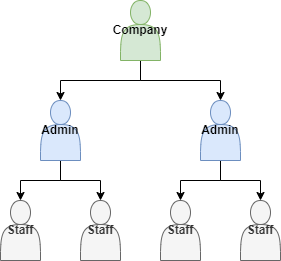

The diagram above was exported from draw.io. Its source (the exported page's mxGraphModel, read from the mxfile embedded in the PNG):
<mxGraphModel dx="1050" dy="557" grid="1" gridSize="10" guides="1" tooltips="1" connect="1" arrows="1" fold="1" page="1" pageScale="1" pageWidth="827" pageHeight="1169" math="0" shadow="0">
  <root>
    <mxCell id="0" />
    <mxCell id="1" parent="0" />
    <mxCell id="jtgMYz6KfKuuxAUMmvew-9" style="edgeStyle=orthogonalEdgeStyle;rounded=0;orthogonalLoop=1;jettySize=auto;html=1;exitX=0.5;exitY=1;exitDx=0;exitDy=0;entryX=0.5;entryY=0;entryDx=0;entryDy=0;" edge="1" parent="1" source="jtgMYz6KfKuuxAUMmvew-1" target="jtgMYz6KfKuuxAUMmvew-4">
      <mxGeometry relative="1" as="geometry" />
    </mxCell>
    <mxCell id="jtgMYz6KfKuuxAUMmvew-10" style="edgeStyle=orthogonalEdgeStyle;rounded=0;orthogonalLoop=1;jettySize=auto;html=1;exitX=0.5;exitY=1;exitDx=0;exitDy=0;entryX=0.5;entryY=0;entryDx=0;entryDy=0;" edge="1" parent="1" source="jtgMYz6KfKuuxAUMmvew-1" target="jtgMYz6KfKuuxAUMmvew-2">
      <mxGeometry relative="1" as="geometry" />
    </mxCell>
    <mxCell id="jtgMYz6KfKuuxAUMmvew-1" value="&lt;b&gt;Company&lt;/b&gt;" style="shape=actor;whiteSpace=wrap;html=1;fillColor=#d5e8d4;strokeColor=#82b366;" vertex="1" parent="1">
      <mxGeometry x="400" y="40" width="40" height="60" as="geometry" />
    </mxCell>
    <mxCell id="jtgMYz6KfKuuxAUMmvew-11" style="edgeStyle=orthogonalEdgeStyle;rounded=0;orthogonalLoop=1;jettySize=auto;html=1;exitX=0.5;exitY=1;exitDx=0;exitDy=0;entryX=0.5;entryY=0;entryDx=0;entryDy=0;" edge="1" parent="1" source="jtgMYz6KfKuuxAUMmvew-2" target="jtgMYz6KfKuuxAUMmvew-5">
      <mxGeometry relative="1" as="geometry" />
    </mxCell>
    <mxCell id="jtgMYz6KfKuuxAUMmvew-12" style="edgeStyle=orthogonalEdgeStyle;rounded=0;orthogonalLoop=1;jettySize=auto;html=1;exitX=0.5;exitY=1;exitDx=0;exitDy=0;entryX=0.5;entryY=0;entryDx=0;entryDy=0;" edge="1" parent="1" source="jtgMYz6KfKuuxAUMmvew-2" target="jtgMYz6KfKuuxAUMmvew-6">
      <mxGeometry relative="1" as="geometry" />
    </mxCell>
    <mxCell id="jtgMYz6KfKuuxAUMmvew-2" value="&lt;b&gt;Admin&lt;/b&gt;" style="shape=actor;whiteSpace=wrap;html=1;fillColor=#dae8fc;strokeColor=#6c8ebf;" vertex="1" parent="1">
      <mxGeometry x="320" y="140" width="40" height="60" as="geometry" />
    </mxCell>
    <mxCell id="jtgMYz6KfKuuxAUMmvew-13" style="edgeStyle=orthogonalEdgeStyle;rounded=0;orthogonalLoop=1;jettySize=auto;html=1;exitX=0.5;exitY=1;exitDx=0;exitDy=0;entryX=0.5;entryY=0;entryDx=0;entryDy=0;" edge="1" parent="1" source="jtgMYz6KfKuuxAUMmvew-4" target="jtgMYz6KfKuuxAUMmvew-8">
      <mxGeometry relative="1" as="geometry" />
    </mxCell>
    <mxCell id="jtgMYz6KfKuuxAUMmvew-14" style="edgeStyle=orthogonalEdgeStyle;rounded=0;orthogonalLoop=1;jettySize=auto;html=1;exitX=0.5;exitY=1;exitDx=0;exitDy=0;entryX=0.5;entryY=0;entryDx=0;entryDy=0;" edge="1" parent="1" source="jtgMYz6KfKuuxAUMmvew-4" target="jtgMYz6KfKuuxAUMmvew-7">
      <mxGeometry relative="1" as="geometry" />
    </mxCell>
    <mxCell id="jtgMYz6KfKuuxAUMmvew-4" value="&lt;b&gt;Admin&lt;/b&gt;" style="shape=actor;whiteSpace=wrap;html=1;fillColor=#dae8fc;strokeColor=#6c8ebf;" vertex="1" parent="1">
      <mxGeometry x="480" y="140" width="40" height="60" as="geometry" />
    </mxCell>
    <mxCell id="jtgMYz6KfKuuxAUMmvew-5" value="&lt;b&gt;Staff&lt;/b&gt;" style="shape=actor;whiteSpace=wrap;html=1;fillColor=#f5f5f5;fontColor=#333333;strokeColor=#666666;" vertex="1" parent="1">
      <mxGeometry x="280" y="240" width="40" height="60" as="geometry" />
    </mxCell>
    <mxCell id="jtgMYz6KfKuuxAUMmvew-6" value="&lt;b&gt;Staff&lt;/b&gt;" style="shape=actor;whiteSpace=wrap;html=1;fillColor=#f5f5f5;fontColor=#333333;strokeColor=#666666;" vertex="1" parent="1">
      <mxGeometry x="360" y="240" width="40" height="60" as="geometry" />
    </mxCell>
    <mxCell id="jtgMYz6KfKuuxAUMmvew-7" value="&lt;b&gt;Staff&lt;/b&gt;" style="shape=actor;whiteSpace=wrap;html=1;fillColor=#f5f5f5;fontColor=#333333;strokeColor=#666666;" vertex="1" parent="1">
      <mxGeometry x="520" y="240" width="40" height="60" as="geometry" />
    </mxCell>
    <mxCell id="jtgMYz6KfKuuxAUMmvew-8" value="&lt;b&gt;Staff&lt;/b&gt;" style="shape=actor;whiteSpace=wrap;html=1;fillColor=#f5f5f5;fontColor=#333333;strokeColor=#666666;" vertex="1" parent="1">
      <mxGeometry x="440" y="240" width="40" height="60" as="geometry" />
    </mxCell>
  </root>
</mxGraphModel>